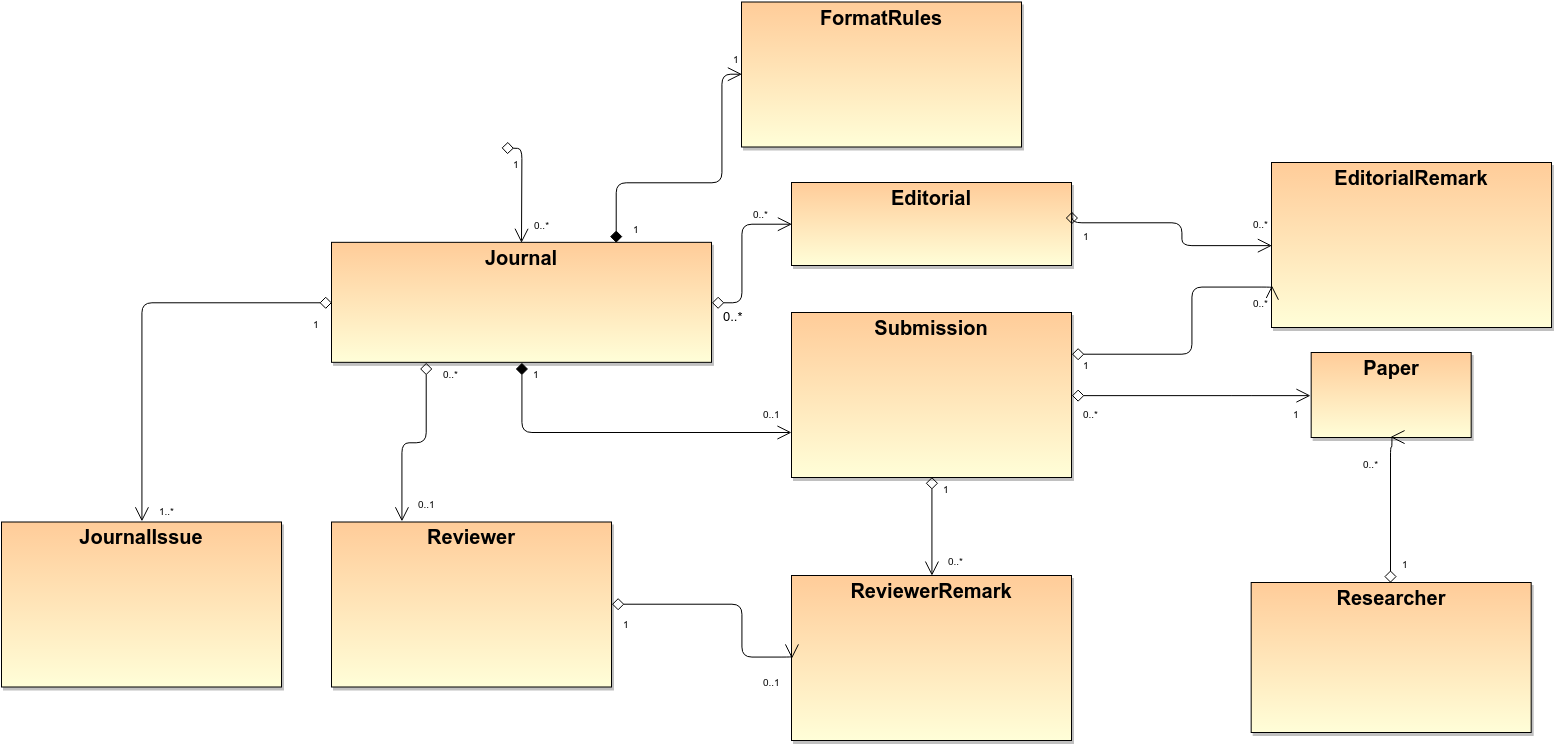

The diagram above was exported from draw.io. Its source (the exported page's mxGraphModel, read from the mxfile embedded in the PNG):
<mxGraphModel dx="1671" dy="904" grid="1" gridSize="10" guides="1" tooltips="1" connect="1" arrows="1" fold="1" page="1" pageScale="1" pageWidth="826" pageHeight="1169" background="#ffffff" math="0" shadow="0">
  <root>
    <mxCell id="0" style=";html=1;" />
    <mxCell id="1" style=";html=1;" parent="0" />
    <mxCell id="71" value="&lt;p style=&quot;margin: 0px ; margin-top: 4px ; text-align: center&quot;&gt;&lt;b&gt;Submission&lt;/b&gt;&lt;/p&gt;&lt;p style=&quot;margin: 0px ; margin-left: 4px&quot;&gt;&lt;br&gt;&lt;/p&gt;" style="shadow=1;fillColor=#FFCC99;gradientColor=#FFFED8;verticalAlign=top;align=left;overflow=fill;fontSize=20;fontFamily=Helvetica;html=1" vertex="1" parent="1">
      <mxGeometry x="1140" y="610" width="280" height="165" as="geometry" />
    </mxCell>
    <mxCell id="72" value="&lt;p style=&quot;margin: 0px ; margin-top: 4px ; text-align: center&quot;&gt;&lt;strong&gt;FormatRules&lt;/strong&gt;&lt;/p&gt;&lt;p style=&quot;margin: 0px ; margin-left: 4px&quot;&gt;&lt;br&gt;&lt;/p&gt;" style="shadow=1;fillColor=#FFCC99;gradientColor=#FFFED8;verticalAlign=top;align=left;overflow=fill;fontSize=20;fontFamily=Helvetica;html=1" vertex="1" parent="1">
      <mxGeometry x="1090" y="299.5" width="280" height="145" as="geometry" />
    </mxCell>
    <mxCell id="79" value="" style="endArrow=open;endSize=12;startArrow=diamond;startSize=10;startFill=1;edgeStyle=elbowEdgeStyle;sourcePerimeterSpacing=5;elbow=vertical;html=1;exitX=0.5;exitY=1;" edge="1" parent="1" source="260df5e4287b6e74-105" target="71">
      <mxGeometry x="10" y="10" width="100" as="geometry">
        <mxPoint x="870" y="690" as="sourcePoint" />
        <mxPoint x="1220" y="477.5" as="targetPoint" />
        <Array as="points">
          <mxPoint x="930" y="730" />
          <mxPoint x="1100" y="693" />
        </Array>
      </mxGeometry>
    </mxCell>
    <mxCell id="80" value="1" style="resizable=0;align=left;verticalAlign=top;labelBackgroundColor=white;fontSize=10;html=1;" vertex="1" connectable="0" parent="79">
      <mxGeometry x="-1" relative="1" as="geometry">
        <mxPoint x="10" as="offset" />
      </mxGeometry>
    </mxCell>
    <mxCell id="260df5e4287b6e74-88" value="&lt;p style=&quot;margin: 0px ; margin-top: 4px ; text-align: center&quot;&gt;&lt;b&gt;EditorialRemark&lt;/b&gt;&lt;/p&gt;&lt;p style=&quot;margin: 0px ; margin-left: 4px&quot;&gt;&lt;br&gt;&lt;/p&gt;" style="shadow=1;fillColor=#FFCC99;gradientColor=#FFFED8;verticalAlign=top;align=left;overflow=fill;fontSize=20;fontFamily=Helvetica;html=1" vertex="1" parent="1">
      <mxGeometry x="1620" y="460" width="280" height="165" as="geometry" />
    </mxCell>
    <mxCell id="260df5e4287b6e74-89" value="&lt;p style=&quot;margin: 0px ; margin-top: 4px ; text-align: center&quot;&gt;&lt;b&gt;ReviewerRemark&lt;/b&gt;&lt;/p&gt;&lt;p style=&quot;margin: 0px ; margin-left: 4px&quot;&gt;&lt;br&gt;&lt;/p&gt;" style="shadow=1;fillColor=#FFCC99;gradientColor=#FFFED8;verticalAlign=top;align=left;overflow=fill;fontSize=20;fontFamily=Helvetica;html=1" vertex="1" parent="1">
      <mxGeometry x="1140" y="873" width="280" height="165" as="geometry" />
    </mxCell>
    <mxCell id="260df5e4287b6e74-93" value="1" style="endArrow=open;endSize=12;startArrow=diamond;startSize=10;startFill=0;edgeStyle=orthogonalEdgeStyle;sourcePerimeterSpacing=5;html=1;entryX=0.5;entryY=0;endFill=0;exitX=0.5;exitY=1;" edge="1" parent="1">
      <mxGeometry width="100" as="geometry">
        <mxPoint x="850" y="445.33333333333337" as="sourcePoint" />
        <mxPoint x="870" y="540.3333333333334" as="targetPoint" />
        <Array as="points" />
        <mxPoint x="20" y="100" as="offset" />
      </mxGeometry>
    </mxCell>
    <mxCell id="260df5e4287b6e74-94" value="1" style="resizable=0;align=left;verticalAlign=top;labelBackgroundColor=white;fontSize=10;html=1;" vertex="1" connectable="0" parent="260df5e4287b6e74-93">
      <mxGeometry x="-1" relative="1" as="geometry">
        <mxPoint x="10" y="5" as="offset" />
      </mxGeometry>
    </mxCell>
    <mxCell id="260df5e4287b6e74-99" value="" style="endArrow=open;endSize=12;startArrow=diamond;startSize=10;startFill=1;edgeStyle=orthogonalEdgeStyle;sourcePerimeterSpacing=5;html=1;exitX=0.75;exitY=0;entryX=0;entryY=0.5;" edge="1" parent="1" source="260df5e4287b6e74-105" target="72">
      <mxGeometry x="55" y="-247" width="100" as="geometry">
        <mxPoint x="1050" y="440" as="sourcePoint" />
        <mxPoint x="1080" y="340" as="targetPoint" />
        <Array as="points">
          <mxPoint x="965" y="480" />
          <mxPoint x="1070" y="480" />
          <mxPoint x="1070" y="372" />
        </Array>
      </mxGeometry>
    </mxCell>
    <mxCell id="260df5e4287b6e74-100" value="1" style="resizable=0;align=left;verticalAlign=top;labelBackgroundColor=white;fontSize=10;html=1;" vertex="1" connectable="0" parent="260df5e4287b6e74-99">
      <mxGeometry x="-1" relative="1" as="geometry">
        <mxPoint x="10" as="offset" />
      </mxGeometry>
    </mxCell>
    <mxCell id="260df5e4287b6e74-105" value="&lt;p style=&quot;margin: 0px ; margin-top: 4px ; text-align: center&quot;&gt;&lt;strong&gt;Journal&lt;/strong&gt;&lt;/p&gt;&lt;p style=&quot;margin: 0px ; margin-left: 4px&quot;&gt;&lt;br&gt;&lt;/p&gt;" style="shadow=1;fillColor=#FFCC99;gradientColor=#FFFED8;verticalAlign=top;align=left;overflow=fill;fontSize=20;fontFamily=Helvetica;html=1" vertex="1" parent="1">
      <mxGeometry x="680" y="539.8333333333333" width="380" height="120" as="geometry" />
    </mxCell>
    <mxCell id="260df5e4287b6e74-106" value="&lt;p style=&quot;margin: 0px ; margin-top: 4px ; text-align: center&quot;&gt;&lt;b&gt;Reviewer&lt;/b&gt;&lt;/p&gt;&lt;p style=&quot;margin: 0px ; margin-left: 4px&quot;&gt;&lt;br&gt;&lt;/p&gt;" style="shadow=1;fillColor=#FFCC99;gradientColor=#FFFED8;verticalAlign=top;align=left;overflow=fill;fontSize=20;fontFamily=Helvetica;html=1" vertex="1" parent="1">
      <mxGeometry x="680" y="819.5" width="280" height="165" as="geometry" />
    </mxCell>
    <mxCell id="260df5e4287b6e74-107" value="" style="endArrow=open;endSize=12;startArrow=diamond;startSize=10;startFill=0;edgeStyle=orthogonalEdgeStyle;sourcePerimeterSpacing=5;html=1;exitX=0.25;exitY=1;entryX=0.25;entryY=0;" edge="1" parent="1" source="260df5e4287b6e74-105" target="260df5e4287b6e74-106">
      <mxGeometry x="-435" y="252.66666666666663" width="100" as="geometry">
        <mxPoint x="700.3333333333335" y="781" as="sourcePoint" />
        <mxPoint x="775" y="790" as="targetPoint" />
        <Array as="points">
          <mxPoint x="775" y="740" />
          <mxPoint x="750" y="740" />
        </Array>
      </mxGeometry>
    </mxCell>
    <mxCell id="260df5e4287b6e74-108" value="0..*" style="resizable=0;align=left;verticalAlign=top;labelBackgroundColor=white;fontSize=10;html=1;" vertex="1" connectable="0" parent="260df5e4287b6e74-107">
      <mxGeometry x="-1" relative="1" as="geometry">
        <mxPoint x="15" as="offset" />
      </mxGeometry>
    </mxCell>
    <mxCell id="260df5e4287b6e74-111" value="" style="endArrow=open;endSize=12;startArrow=diamond;startSize=10;startFill=0;edgeStyle=orthogonalEdgeStyle;sourcePerimeterSpacing=5;html=1;exitX=1;exitY=0.5;entryX=0;entryY=0.5;" edge="1" parent="1" source="260df5e4287b6e74-106" target="260df5e4287b6e74-89">
      <mxGeometry x="-105" y="540.3333333333333" width="100" as="geometry">
        <mxPoint x="980" y="902" as="sourcePoint" />
        <mxPoint x="1130" y="955" as="targetPoint" />
        <Array as="points">
          <mxPoint x="1090" y="902" />
          <mxPoint x="1090" y="955" />
        </Array>
      </mxGeometry>
    </mxCell>
    <mxCell id="260df5e4287b6e74-112" value="1" style="resizable=0;align=left;verticalAlign=top;labelBackgroundColor=white;fontSize=10;html=1;" vertex="1" connectable="0" parent="260df5e4287b6e74-111">
      <mxGeometry x="-1" relative="1" as="geometry">
        <mxPoint x="10" y="8" as="offset" />
      </mxGeometry>
    </mxCell>
    <mxCell id="260df5e4287b6e74-113" value="&lt;p style=&quot;margin: 0px ; margin-top: 4px ; text-align: center&quot;&gt;&lt;b&gt;Editorial&lt;/b&gt;&lt;/p&gt;&lt;p style=&quot;margin: 0px ; margin-left: 4px&quot;&gt;&lt;br&gt;&lt;/p&gt;" style="shadow=1;fillColor=#FFCC99;gradientColor=#FFFED8;verticalAlign=top;align=left;overflow=fill;fontSize=20;fontFamily=Helvetica;html=1" vertex="1" parent="1">
      <mxGeometry x="1140" y="480" width="280" height="83" as="geometry" />
    </mxCell>
    <mxCell id="260df5e4287b6e74-114" value="&lt;br class=&quot;Apple-interchange-newline&quot;&gt;" style="text;html=1;" vertex="1" parent="1">
      <mxGeometry x="1280" y="480" width="30" height="30" as="geometry" />
    </mxCell>
    <mxCell id="260df5e4287b6e74-115" value="" style="endArrow=open;endSize=12;startArrow=diamond;startSize=10;startFill=0;edgeStyle=orthogonalEdgeStyle;sourcePerimeterSpacing=5;html=1;exitX=1;exitY=0.5;entryX=0;entryY=0.5;fontSize=13;" edge="1" parent="1" source="260df5e4287b6e74-105" target="260df5e4287b6e74-113">
      <mxGeometry x="-85" y="-48" width="100" as="geometry">
        <mxPoint x="1030" y="510" as="sourcePoint" />
        <mxPoint x="1110" y="510" as="targetPoint" />
        <Array as="points">
          <mxPoint x="1090" y="600" />
          <mxPoint x="1090" y="522" />
        </Array>
      </mxGeometry>
    </mxCell>
    <mxCell id="260df5e4287b6e74-116" value="0..*" style="resizable=0;align=left;verticalAlign=top;labelBackgroundColor=white;fontSize=13;html=1;" vertex="1" connectable="0" parent="260df5e4287b6e74-115">
      <mxGeometry x="-1" relative="1" as="geometry">
        <mxPoint x="10" as="offset" />
      </mxGeometry>
    </mxCell>
    <mxCell id="260df5e4287b6e74-123" value="" style="endArrow=open;endSize=12;startArrow=diamond;startSize=10;startFill=0;edgeStyle=orthogonalEdgeStyle;sourcePerimeterSpacing=5;html=1;exitX=1;exitY=0.5;entryX=0;entryY=0.5;" edge="1" parent="1" source="260df5e4287b6e74-113" target="260df5e4287b6e74-88">
      <mxGeometry x="325" y="8" width="100" as="geometry">
        <mxPoint x="1430" y="526.3333333333334" as="sourcePoint" />
        <mxPoint x="1595" y="475.5" as="targetPoint" />
        <Array as="points">
          <mxPoint x="1530" y="521" />
          <mxPoint x="1530" y="543" />
        </Array>
      </mxGeometry>
    </mxCell>
    <mxCell id="260df5e4287b6e74-124" value="1" style="resizable=0;align=left;verticalAlign=top;labelBackgroundColor=white;fontSize=10;html=1;" vertex="1" connectable="0" parent="260df5e4287b6e74-123">
      <mxGeometry x="-1" relative="1" as="geometry">
        <mxPoint x="10" as="offset" />
      </mxGeometry>
    </mxCell>
    <mxCell id="260df5e4287b6e74-129" value="&lt;p style=&quot;margin: 0px ; margin-top: 4px ; text-align: center&quot;&gt;&lt;b&gt;Researcher&lt;/b&gt;&lt;/p&gt;&lt;p style=&quot;margin: 0px ; margin-left: 4px&quot;&gt;&lt;br&gt;&lt;/p&gt;" style="shadow=1;fillColor=#FFCC99;gradientColor=#FFFED8;verticalAlign=top;align=left;overflow=fill;fontSize=20;fontFamily=Helvetica;html=1" vertex="1" parent="1">
      <mxGeometry x="1599.6666666666667" y="880" width="280" height="150" as="geometry" />
    </mxCell>
    <mxCell id="260df5e4287b6e74-130" value="&lt;p style=&quot;margin: 0px ; margin-top: 4px ; text-align: center&quot;&gt;&lt;strong&gt;Paper&lt;/strong&gt;&lt;/p&gt;&lt;p style=&quot;margin: 0px ; margin-left: 4px&quot;&gt;&lt;br&gt;&lt;/p&gt;" style="shadow=1;fillColor=#FFCC99;gradientColor=#FFFED8;verticalAlign=top;align=left;overflow=fill;fontSize=20;fontFamily=Helvetica;html=1" vertex="1" parent="1">
      <mxGeometry x="1659.6666666666667" y="650" width="160" height="85" as="geometry" />
    </mxCell>
    <mxCell id="260df5e4287b6e74-132" value="" style="endArrow=open;endSize=12;startArrow=diamond;startSize=10;startFill=0;edgeStyle=orthogonalEdgeStyle;sourcePerimeterSpacing=5;html=1;exitX=0.5;exitY=0;entryX=0.5;entryY=1;" edge="1" parent="1" source="260df5e4287b6e74-129" target="260df5e4287b6e74-130">
      <mxGeometry x="1336.6666666666667" y="176" width="100" as="geometry">
        <mxPoint x="1871.6666666666667" y="561.3333333333334" as="sourcePoint" />
        <mxPoint x="1560" y="790" as="targetPoint" />
        <Array as="points">
          <mxPoint x="1740" y="745" />
        </Array>
      </mxGeometry>
    </mxCell>
    <mxCell id="260df5e4287b6e74-133" value="1" style="resizable=0;align=left;verticalAlign=top;labelBackgroundColor=white;fontSize=10;html=1;" vertex="1" connectable="0" parent="260df5e4287b6e74-132">
      <mxGeometry x="-1" relative="1" as="geometry">
        <mxPoint x="10" y="-30" as="offset" />
      </mxGeometry>
    </mxCell>
    <mxCell id="260df5e4287b6e74-134" value="0..*" style="resizable=0;align=right;verticalAlign=top;labelBackgroundColor=white;fontSize=10;html=1;" vertex="1" connectable="0" parent="260df5e4287b6e74-132">
      <mxGeometry x="1" relative="1" as="geometry">
        <mxPoint x="-10" y="15" as="offset" />
      </mxGeometry>
    </mxCell>
    <mxCell id="260df5e4287b6e74-136" value="" style="endArrow=open;endSize=12;startArrow=diamond;startSize=10;startFill=0;edgeStyle=orthogonalEdgeStyle;sourcePerimeterSpacing=5;html=1;exitX=1;exitY=0.5;entryX=0;entryY=0.5;" edge="1" parent="1" source="71" target="260df5e4287b6e74-130">
      <mxGeometry x="955" y="295.3333333333333" width="100" as="geometry">
        <mxPoint x="1490" y="680.5" as="sourcePoint" />
        <mxPoint x="1540" y="840.5" as="targetPoint" />
        <Array as="points">
          <mxPoint x="1590" y="693" />
          <mxPoint x="1590" y="693" />
        </Array>
      </mxGeometry>
    </mxCell>
    <mxCell id="260df5e4287b6e74-137" value="0..*" style="resizable=0;align=left;verticalAlign=top;labelBackgroundColor=white;fontSize=10;html=1;" vertex="1" connectable="0" parent="260df5e4287b6e74-136">
      <mxGeometry x="-1" relative="1" as="geometry">
        <mxPoint x="10" y="7" as="offset" />
      </mxGeometry>
    </mxCell>
    <mxCell id="260df5e4287b6e74-138" value="" style="endArrow=open;endSize=12;startArrow=diamond;startSize=10;startFill=0;edgeStyle=orthogonalEdgeStyle;sourcePerimeterSpacing=5;html=1;exitX=1;exitY=0.25;entryX=0;entryY=0.75;" edge="1" parent="1" source="71" target="260df5e4287b6e74-88">
      <mxGeometry x="955" y="368.3333333333333" width="100" as="geometry">
        <mxPoint x="1490" y="753.5" as="sourcePoint" />
        <mxPoint x="1580" y="610" as="targetPoint" />
        <Array as="points">
          <mxPoint x="1540" y="651" />
          <mxPoint x="1540" y="584" />
        </Array>
      </mxGeometry>
    </mxCell>
    <mxCell id="260df5e4287b6e74-139" value="1" style="resizable=0;align=left;verticalAlign=top;labelBackgroundColor=white;fontSize=10;html=1;" vertex="1" connectable="0" parent="260df5e4287b6e74-138">
      <mxGeometry x="-1" relative="1" as="geometry">
        <mxPoint x="10" y="-1" as="offset" />
      </mxGeometry>
    </mxCell>
    <mxCell id="260df5e4287b6e74-140" value="" style="endArrow=open;endSize=12;startArrow=diamond;startSize=10;startFill=0;edgeStyle=orthogonalEdgeStyle;sourcePerimeterSpacing=5;html=1;exitX=0.5;exitY=1;entryX=0.5;entryY=0;" edge="1" parent="1" source="71" target="260df5e4287b6e74-89">
      <mxGeometry x="915" y="365" width="100" as="geometry">
        <mxPoint x="1450" y="750.1666666666667" as="sourcePoint" />
        <mxPoint x="1500" y="910.1666666666667" as="targetPoint" />
        <Array as="points">
          <mxPoint x="1280" y="873" />
        </Array>
      </mxGeometry>
    </mxCell>
    <mxCell id="260df5e4287b6e74-141" value="1" style="resizable=0;align=left;verticalAlign=top;labelBackgroundColor=white;fontSize=10;html=1;" vertex="1" connectable="0" parent="260df5e4287b6e74-140">
      <mxGeometry x="-1" relative="1" as="geometry">
        <mxPoint x="10" as="offset" />
      </mxGeometry>
    </mxCell>
    <mxCell id="941057399f8acc3-80" value="&lt;p style=&quot;margin: 0px ; margin-top: 4px ; text-align: center&quot;&gt;&lt;b&gt;JournalIssue&lt;/b&gt;&lt;/p&gt;&lt;p style=&quot;margin: 0px ; margin-left: 4px&quot;&gt;&lt;br&gt;&lt;/p&gt;" style="shadow=1;fillColor=#FFCC99;gradientColor=#FFFED8;verticalAlign=top;align=left;overflow=fill;fontSize=20;fontFamily=Helvetica;html=1" vertex="1" parent="1">
      <mxGeometry x="350" y="819.5" width="280" height="165" as="geometry" />
    </mxCell>
    <mxCell id="941057399f8acc3-81" value="" style="endArrow=open;endSize=12;startArrow=diamond;startSize=10;startFill=0;edgeStyle=orthogonalEdgeStyle;sourcePerimeterSpacing=5;html=1;exitX=0;exitY=0.5;entryX=0.5;entryY=0;" edge="1" parent="1" source="260df5e4287b6e74-105" target="941057399f8acc3-80">
      <mxGeometry x="-675" y="202.66666666666663" width="100" as="geometry">
        <mxPoint x="535" y="610" as="sourcePoint" />
        <mxPoint x="510" y="770" as="targetPoint" />
        <Array as="points">
          <mxPoint x="490" y="600" />
        </Array>
      </mxGeometry>
    </mxCell>
    <mxCell id="941057399f8acc3-82" value="1" style="resizable=0;align=left;verticalAlign=top;labelBackgroundColor=white;fontSize=10;html=1;" vertex="1" connectable="0" parent="941057399f8acc3-81">
      <mxGeometry x="-1" relative="1" as="geometry">
        <mxPoint x="-20" y="10" as="offset" />
      </mxGeometry>
    </mxCell>
    <mxCell id="941057399f8acc3-88" value="0..*" style="resizable=0;align=right;verticalAlign=top;labelBackgroundColor=white;fontSize=10;html=1;" vertex="1" connectable="0" parent="1">
      <mxGeometry x="909.7356321839084" y="509.85632183908046" as="geometry">
        <mxPoint x="-10" y="1" as="offset" />
      </mxGeometry>
    </mxCell>
    <mxCell id="941057399f8acc3-91" value="1" style="resizable=0;align=left;verticalAlign=top;labelBackgroundColor=white;fontSize=10;html=1;" vertex="1" connectable="0" parent="1">
      <mxGeometry x="1069.7931034482758" y="340.1724137931035" as="geometry">
        <mxPoint x="10" y="5" as="offset" />
      </mxGeometry>
    </mxCell>
    <mxCell id="941057399f8acc3-92" value="1" style="resizable=0;align=left;verticalAlign=top;labelBackgroundColor=white;fontSize=10;html=1;" vertex="1" connectable="0" parent="1">
      <mxGeometry x="969.7931034482758" y="510.1724137931035" as="geometry">
        <mxPoint x="10" y="5" as="offset" />
      </mxGeometry>
    </mxCell>
    <mxCell id="941057399f8acc3-93" value="0..*" style="resizable=0;align=left;verticalAlign=top;labelBackgroundColor=white;fontSize=10;html=1;" vertex="1" connectable="0" parent="1">
      <mxGeometry x="1090.1379310344828" y="499.65517241379314" as="geometry">
        <mxPoint x="10" as="offset" />
      </mxGeometry>
    </mxCell>
    <mxCell id="941057399f8acc3-95" value="0..*" style="resizable=0;align=left;verticalAlign=top;labelBackgroundColor=white;fontSize=10;html=1;" vertex="1" connectable="0" parent="1">
      <mxGeometry x="1590.1379310344828" y="509.72413793103453" as="geometry">
        <mxPoint x="10" as="offset" />
      </mxGeometry>
    </mxCell>
    <mxCell id="941057399f8acc3-96" value="0..*" style="resizable=0;align=left;verticalAlign=top;labelBackgroundColor=white;fontSize=10;html=1;" vertex="1" connectable="0" parent="1">
      <mxGeometry x="1590.1379310344828" y="590.3793103448276" as="geometry">
        <mxPoint x="10" y="-1" as="offset" />
      </mxGeometry>
    </mxCell>
    <mxCell id="941057399f8acc3-97" value="1" style="resizable=0;align=left;verticalAlign=top;labelBackgroundColor=white;fontSize=10;html=1;" vertex="1" connectable="0" parent="1">
      <mxGeometry x="1630.1379310344828" y="692.7586206896553" as="geometry">
        <mxPoint x="10" y="7" as="offset" />
      </mxGeometry>
    </mxCell>
    <mxCell id="941057399f8acc3-98" value="0..*" style="resizable=0;align=left;verticalAlign=top;labelBackgroundColor=white;fontSize=10;html=1;" vertex="1" connectable="0" parent="1">
      <mxGeometry x="1290" y="830.3333333333335" as="geometry">
        <mxPoint x="5" y="17" as="offset" />
      </mxGeometry>
    </mxCell>
    <mxCell id="941057399f8acc3-99" value="0..1" style="resizable=0;align=left;verticalAlign=top;labelBackgroundColor=white;fontSize=10;html=1;" vertex="1" connectable="0" parent="1">
      <mxGeometry x="1100" y="960" as="geometry">
        <mxPoint x="10" y="8" as="offset" />
      </mxGeometry>
    </mxCell>
    <mxCell id="941057399f8acc3-100" value="0..1" style="resizable=0;align=left;verticalAlign=top;labelBackgroundColor=white;fontSize=10;html=1;" vertex="1" connectable="0" parent="1">
      <mxGeometry x="750" y="789.5" as="geometry">
        <mxPoint x="15" as="offset" />
      </mxGeometry>
    </mxCell>
    <mxCell id="941057399f8acc3-101" value="0..1" style="resizable=0;align=left;verticalAlign=top;labelBackgroundColor=white;fontSize=10;html=1;" vertex="1" connectable="0" parent="1">
      <mxGeometry x="1100" y="699.5" as="geometry">
        <mxPoint x="10" as="offset" />
      </mxGeometry>
    </mxCell>
    <mxCell id="941057399f8acc3-102" value="1..*" style="resizable=0;align=left;verticalAlign=top;labelBackgroundColor=white;fontSize=10;html=1;" vertex="1" connectable="0" parent="1">
      <mxGeometry x="530" y="789.5" as="geometry">
        <mxPoint x="-24" y="7" as="offset" />
      </mxGeometry>
    </mxCell>
  </root>
</mxGraphModel>